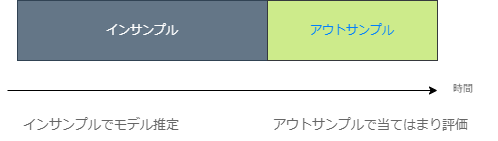

The diagram above was exported from draw.io. Its source (the exported page's mxGraphModel, read from the mxfile embedded in the PNG):
<mxGraphModel dx="822" dy="627" grid="1" gridSize="10" guides="1" tooltips="1" connect="1" arrows="1" fold="1" page="1" pageScale="1" pageWidth="850" pageHeight="1100" math="0" shadow="0">
  <root>
    <mxCell id="0" />
    <mxCell id="1" parent="0" />
    <mxCell id="2" value="インサンプル" style="rounded=0;whiteSpace=wrap;html=1;fillColor=#647687;fontColor=#ffffff;strokeColor=#314354;" parent="1" vertex="1">
      <mxGeometry x="190" y="270" width="250" height="60" as="geometry" />
    </mxCell>
    <mxCell id="3" value="アウトサンプル" style="rounded=0;whiteSpace=wrap;html=1;fillColor=#cdeb8b;strokeColor=#36393d;fontColor=#007FFF;" parent="1" vertex="1">
      <mxGeometry x="440" y="270" width="170" height="60" as="geometry" />
    </mxCell>
    <mxCell id="4" value="" style="endArrow=classic;html=1;" parent="1" edge="1">
      <mxGeometry width="50" height="50" relative="1" as="geometry">
        <mxPoint x="180" y="360" as="sourcePoint" />
        <mxPoint x="610" y="360" as="targetPoint" />
      </mxGeometry>
    </mxCell>
    <mxCell id="5" value="&lt;font style=&quot;font-size: 13px;&quot;&gt;インサンプルでモデル推定&lt;/font&gt;" style="strokeWidth=1;shadow=0;dashed=0;align=center;html=1;shape=mxgraph.mockup.text.textBox;fontColor=#666666;align=left;fontSize=17;spacingLeft=4;spacingTop=-3;strokeColor=none;mainText=" vertex="1" parent="1">
      <mxGeometry x="190" y="380" width="180" height="30" as="geometry" />
    </mxCell>
    <mxCell id="6" value="&lt;span style=&quot;font-size: 13px;&quot;&gt;アウトサンプルで当てはまり評価&lt;/span&gt;" style="strokeWidth=1;shadow=0;dashed=0;align=center;html=1;shape=mxgraph.mockup.text.textBox;fontColor=#666666;align=left;fontSize=17;spacingLeft=4;spacingTop=-3;strokeColor=none;mainText=" vertex="1" parent="1">
      <mxGeometry x="440" y="380" width="220" height="30" as="geometry" />
    </mxCell>
    <mxCell id="7" value="&lt;font style=&quot;font-size: 10px;&quot;&gt;時間&lt;/font&gt;" style="strokeWidth=1;shadow=0;dashed=0;align=center;html=1;shape=mxgraph.mockup.text.textBox;fontColor=#666666;align=left;fontSize=17;spacingLeft=4;spacingTop=-3;strokeColor=none;mainText=" vertex="1" parent="1">
      <mxGeometry x="620" y="343" width="50" height="30" as="geometry" />
    </mxCell>
  </root>
</mxGraphModel>